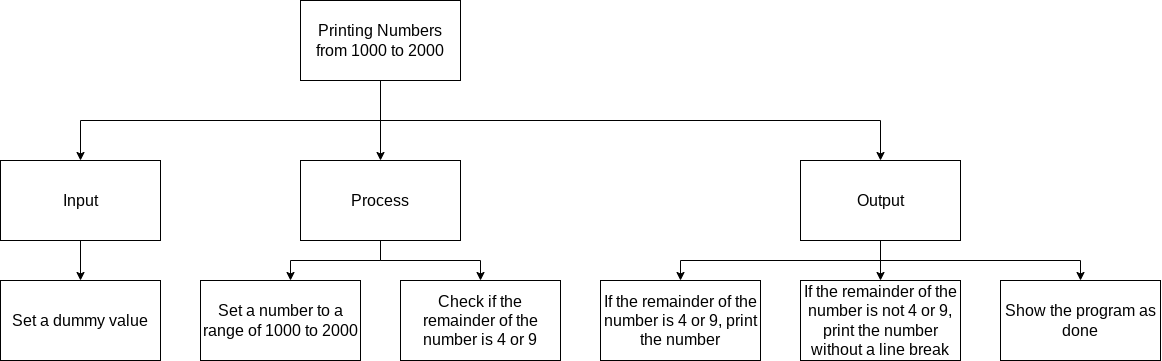

The diagram above was exported from draw.io. Its source (the exported page's mxGraphModel, read from the mxfile embedded in the PNG):
<mxGraphModel dx="999" dy="646" grid="1" gridSize="10" guides="1" tooltips="1" connect="1" arrows="1" fold="1" page="1" pageScale="1" pageWidth="827" pageHeight="1169" math="0" shadow="0">
  <root>
    <mxCell id="0" />
    <mxCell id="1" parent="0" />
    <mxCell id="8" style="edgeStyle=orthogonalEdgeStyle;html=1;entryX=0.5;entryY=0;entryDx=0;entryDy=0;fontSize=14;rounded=0;" parent="1" source="2" target="5" edge="1">
      <mxGeometry relative="1" as="geometry">
        <Array as="points">
          <mxPoint x="380" y="120" />
          <mxPoint x="80" y="120" />
        </Array>
      </mxGeometry>
    </mxCell>
    <mxCell id="9" style="edgeStyle=orthogonalEdgeStyle;rounded=0;html=1;fontSize=14;entryX=0.5;entryY=0;entryDx=0;entryDy=0;" parent="1" source="2" target="6" edge="1">
      <mxGeometry relative="1" as="geometry">
        <Array as="points">
          <mxPoint x="380" y="120" />
          <mxPoint x="880" y="120" />
        </Array>
      </mxGeometry>
    </mxCell>
    <mxCell id="54" style="edgeStyle=orthogonalEdgeStyle;rounded=0;html=1;fontSize=16;" parent="1" source="2" target="4" edge="1">
      <mxGeometry relative="1" as="geometry" />
    </mxCell>
    <mxCell id="2" value="Printing Numbers from 1000 to 2000" style="rounded=0;whiteSpace=wrap;html=1;fontSize=16;" parent="1" vertex="1">
      <mxGeometry x="300" width="160" height="80" as="geometry" />
    </mxCell>
    <mxCell id="15" style="edgeStyle=orthogonalEdgeStyle;rounded=0;html=1;entryX=0.5;entryY=0;entryDx=0;entryDy=0;fontSize=14;" parent="1" source="4" edge="1">
      <mxGeometry relative="1" as="geometry">
        <mxPoint x="290" y="280" as="targetPoint" />
        <Array as="points">
          <mxPoint x="380" y="260" />
          <mxPoint x="290" y="260" />
        </Array>
      </mxGeometry>
    </mxCell>
    <mxCell id="57" style="edgeStyle=orthogonalEdgeStyle;html=1;entryX=0.5;entryY=0;entryDx=0;entryDy=0;rounded=0;" parent="1" source="4" target="38" edge="1">
      <mxGeometry relative="1" as="geometry" />
    </mxCell>
    <mxCell id="4" value="Process" style="rounded=0;whiteSpace=wrap;html=1;fontSize=16;" parent="1" vertex="1">
      <mxGeometry x="300" y="160" width="160" height="80" as="geometry" />
    </mxCell>
    <mxCell id="11" style="edgeStyle=orthogonalEdgeStyle;rounded=0;html=1;entryX=0.5;entryY=0;entryDx=0;entryDy=0;fontSize=14;" parent="1" source="5" target="10" edge="1">
      <mxGeometry relative="1" as="geometry" />
    </mxCell>
    <mxCell id="5" value="Input" style="rounded=0;whiteSpace=wrap;html=1;fontSize=16;" parent="1" vertex="1">
      <mxGeometry y="160" width="160" height="80" as="geometry" />
    </mxCell>
    <mxCell id="37" style="edgeStyle=orthogonalEdgeStyle;rounded=0;html=1;entryX=0.5;entryY=0;entryDx=0;entryDy=0;" parent="1" source="6" target="36" edge="1">
      <mxGeometry relative="1" as="geometry">
        <Array as="points">
          <mxPoint x="880" y="230" />
          <mxPoint x="880" y="230" />
        </Array>
      </mxGeometry>
    </mxCell>
    <mxCell id="58" style="edgeStyle=orthogonalEdgeStyle;html=1;entryX=0.5;entryY=0;entryDx=0;entryDy=0;rounded=0;" parent="1" source="6" target="21" edge="1">
      <mxGeometry relative="1" as="geometry">
        <Array as="points">
          <mxPoint x="880" y="260" />
          <mxPoint x="1080" y="260" />
        </Array>
      </mxGeometry>
    </mxCell>
    <mxCell id="60" style="edgeStyle=orthogonalEdgeStyle;rounded=0;html=1;entryX=0.5;entryY=0;entryDx=0;entryDy=0;" edge="1" parent="1" source="6" target="59">
      <mxGeometry relative="1" as="geometry">
        <Array as="points">
          <mxPoint x="880" y="260" />
          <mxPoint x="680" y="260" />
        </Array>
      </mxGeometry>
    </mxCell>
    <mxCell id="6" value="Output" style="rounded=0;whiteSpace=wrap;html=1;fontSize=16;" parent="1" vertex="1">
      <mxGeometry x="800" y="160" width="160" height="80" as="geometry" />
    </mxCell>
    <mxCell id="10" value="Set a dummy value" style="rounded=0;whiteSpace=wrap;html=1;fontSize=16;" parent="1" vertex="1">
      <mxGeometry y="280" width="160" height="80" as="geometry" />
    </mxCell>
    <mxCell id="21" value="Show the program as done" style="rounded=0;whiteSpace=wrap;html=1;fontSize=16;" parent="1" vertex="1">
      <mxGeometry x="1000" y="280" width="160" height="80" as="geometry" />
    </mxCell>
    <mxCell id="36" value="If the remainder of the number is not 4 or 9, print the number without a line break" style="rounded=0;whiteSpace=wrap;html=1;fontSize=16;" parent="1" vertex="1">
      <mxGeometry x="800" y="280" width="160" height="80" as="geometry" />
    </mxCell>
    <mxCell id="38" value="Check if the remainder of the number is 4 or 9" style="rounded=0;whiteSpace=wrap;html=1;fontSize=16;" parent="1" vertex="1">
      <mxGeometry x="400" y="280" width="160" height="80" as="geometry" />
    </mxCell>
    <mxCell id="39" value="Set a number to a range of 1000 to 2000" style="rounded=0;whiteSpace=wrap;html=1;fontSize=16;" parent="1" vertex="1">
      <mxGeometry x="200" y="280" width="160" height="80" as="geometry" />
    </mxCell>
    <mxCell id="59" value="If the remainder of the number is 4 or 9, print the number" style="rounded=0;whiteSpace=wrap;html=1;fontSize=16;" vertex="1" parent="1">
      <mxGeometry x="600" y="280" width="160" height="80" as="geometry" />
    </mxCell>
  </root>
</mxGraphModel>